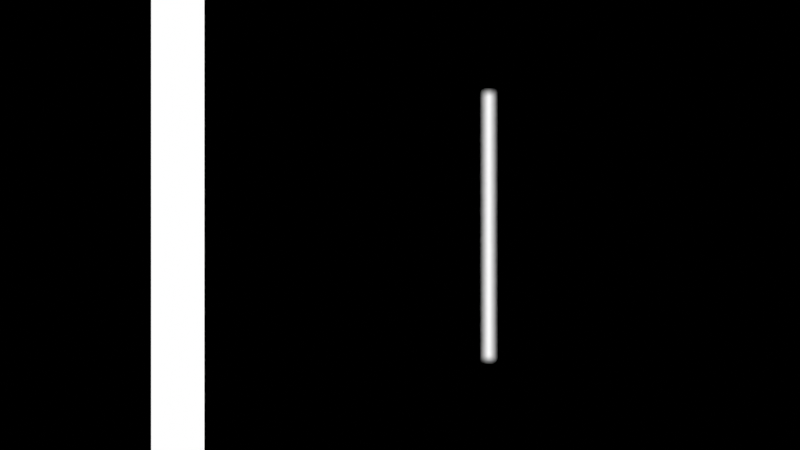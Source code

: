 # Source: ch09_09_dof_small_aperture.blend  (saved by Blender 5.3.31; exported with 4.5.12 LTS)
import bpy
from mathutils import Matrix  # noqa: F401  (used for matrix-valued properties, if any)

bpy.ops.wm.read_factory_settings(use_empty=True)
scene = bpy.context.scene
scene.name = 'SC_DOF'

# ---- materials (node trees are filled in below, after node groups)
mat_ma_near = bpy.data.materials.new('MA_Near')
mat_ma_far = bpy.data.materials.new('MA_Far')

# ---- material node trees
mat_ma_near.use_nodes = True; mat_ma_near.node_tree.nodes.clear()
_N = mat_ma_near.node_tree.nodes; _L = mat_ma_near.node_tree.links
n0 = _N.new('ShaderNodeEmission'); n0.name = 'Emission'; n0.location = (0, 0)
n1 = _N.new('ShaderNodeOutputMaterial'); n1.name = 'Material Output'; n1.location = (0, 0)
_L.new(n0.outputs[0], n1.inputs[0])
n1.is_active_output = True
mat_ma_far.use_nodes = True; mat_ma_far.node_tree.nodes.clear()
_N = mat_ma_far.node_tree.nodes; _L = mat_ma_far.node_tree.links
n0 = _N.new('ShaderNodeEmission'); n0.name = 'Emission'; n0.location = (0, 0)
n1 = _N.new('ShaderNodeOutputMaterial'); n1.name = 'Material Output'; n1.location = (0, 0)
_L.new(n0.outputs[0], n1.inputs[0])
n1.is_active_output = True

# ---- world
world_wo_black = bpy.data.worlds.new('WO_Black'); scene.world = world_wo_black
world_wo_black.use_nodes = True; world_wo_black.node_tree.nodes.clear()
_N = world_wo_black.node_tree.nodes; _L = world_wo_black.node_tree.links
n0 = _N.new('ShaderNodeBackground'); n0.name = 'Background'; n0.location = (-200, 100)
n0.inputs[0].default_value = (0.0, 0.0, 0.0, 1.0)
n1 = _N.new('ShaderNodeOutputWorld'); n1.name = 'World Output'; n1.location = (200, 100)
_L.new(n0.outputs[0], n1.inputs[0])
n1.is_active_output = True

# ---- cameras
cam_cam = bpy.data.cameras.new('CAM')
cam_cam.lens = 200.0
cam_cam.dof.use_dof = True
cam_cam.dof.focus_distance = 5.0
cam_cam.dof.aperture_fstop = 16.0

# ---- meshes
me_me_near = bpy.data.meshes.new('ME_Near')
me_me_near.from_pydata([(0.0, 0.03, -0.9), (0.0, 0.03, 0.9), (0.01148, 0.02772, -0.9), (0.01148, 0.02772, 0.9), (0.02121, 0.02121, -0.9), (0.02121, 0.02121, 0.9), (0.02772, 0.01148, -0.9), (0.02772, 0.01148, 0.9), (0.03, 0.0, -0.9), (0.03, 0.0, 0.9), (0.02772, -0.01148, -0.9), (0.02772, -0.01148, 0.9), (0.02121, -0.02121, -0.9), (0.02121, -0.02121, 0.9), (0.01148, -0.02772, -0.9), (0.01148, -0.02772, 0.9), (0.0, -0.03, -0.9), (0.0, -0.03, 0.9), (-0.01148, -0.02772, -0.9), (-0.01148, -0.02772, 0.9), (-0.02121, -0.02121, -0.9), (-0.02121, -0.02121, 0.9), (-0.02772, -0.01148, -0.9), (-0.02772, -0.01148, 0.9), (-0.03, 0.0, -0.9), (-0.03, 0.0, 0.9), (-0.02772, 0.01148, -0.9), (-0.02772, 0.01148, 0.9), (-0.02121, 0.02121, -0.9), (-0.02121, 0.02121, 0.9), (-0.01148, 0.02772, -0.9), (-0.01148, 0.02772, 0.9)], [], [(0, 1, 3, 2), (2, 3, 5, 4), (4, 5, 7, 6), (6, 7, 9, 8), (8, 9, 11, 10), (10, 11, 13, 12), (12, 13, 15, 14), (14, 15, 17, 16), (16, 17, 19, 18), (18, 19, 21, 20), (20, 21, 23, 22), (22, 23, 25, 24), (24, 25, 27, 26), (26, 27, 29, 28), (3, 1, 31, 29, 27, 25, 23, 21, 19, 17, 15, 13, 11, 9, 7, 5), (28, 29, 31, 30), (30, 31, 1, 0), (0, 2, 4, 6, 8, 10, 12, 14, 16, 18, 20, 22, 24, 26, 28, 30)])
me_me_near.materials.append(mat_ma_near)
me_me_near.update()
me_me_far = bpy.data.meshes.new('ME_Far')
me_me_far.from_pydata([(0.0, 0.03, -0.9), (0.0, 0.03, 0.9), (0.01148, 0.02772, -0.9), (0.01148, 0.02772, 0.9), (0.02121, 0.02121, -0.9), (0.02121, 0.02121, 0.9), (0.02772, 0.01148, -0.9), (0.02772, 0.01148, 0.9), (0.03, 0.0, -0.9), (0.03, 0.0, 0.9), (0.02772, -0.01148, -0.9), (0.02772, -0.01148, 0.9), (0.02121, -0.02121, -0.9), (0.02121, -0.02121, 0.9), (0.01148, -0.02772, -0.9), (0.01148, -0.02772, 0.9), (0.0, -0.03, -0.9), (0.0, -0.03, 0.9), (-0.01148, -0.02772, -0.9), (-0.01148, -0.02772, 0.9), (-0.02121, -0.02121, -0.9), (-0.02121, -0.02121, 0.9), (-0.02772, -0.01148, -0.9), (-0.02772, -0.01148, 0.9), (-0.03, 0.0, -0.9), (-0.03, 0.0, 0.9), (-0.02772, 0.01148, -0.9), (-0.02772, 0.01148, 0.9), (-0.02121, 0.02121, -0.9), (-0.02121, 0.02121, 0.9), (-0.01148, 0.02772, -0.9), (-0.01148, 0.02772, 0.9)], [], [(0, 1, 3, 2), (2, 3, 5, 4), (4, 5, 7, 6), (6, 7, 9, 8), (8, 9, 11, 10), (10, 11, 13, 12), (12, 13, 15, 14), (14, 15, 17, 16), (16, 17, 19, 18), (18, 19, 21, 20), (20, 21, 23, 22), (22, 23, 25, 24), (24, 25, 27, 26), (26, 27, 29, 28), (3, 1, 31, 29, 27, 25, 23, 21, 19, 17, 15, 13, 11, 9, 7, 5), (28, 29, 31, 30), (30, 31, 1, 0), (0, 2, 4, 6, 8, 10, 12, 14, 16, 18, 20, 22, 24, 26, 28, 30)])
me_me_far.materials.append(mat_ma_far)
me_me_far.update()

# ---- objects
ob_near = bpy.data.objects.new('Near', me_me_near)
ob_far = bpy.data.objects.new('Far', me_me_far)
ob_cam = bpy.data.objects.new('CAM', cam_cam)

# ---- transforms, parenting, visibility, modifiers, constraints
ob_near.location = (-0.25, 5.0, 0.9)
ob_far.location = (0.6, 30.0, 0.9)
ob_cam.location = (0.0, 0.0, 0.9)
ob_cam.rotation_euler = (1.571, 0.0, 0.0)

# ---- collection membership
scene.collection.objects.link(ob_near)
scene.collection.objects.link(ob_far)
scene.collection.objects.link(ob_cam)

# ---- scene / render settings (as saved in the file)
scene.camera = ob_cam
scene.frame_start = 1; scene.frame_end = 250; scene.frame_set(1)
scene.render.engine = 'CYCLES'
scene.render.resolution_x = 320
scene.render.resolution_y = 180
scene.render.bake_bias = 0.0
scene.render.bake_samples = 0
scene.render.compositor_device = 'GPU'
scene.cycles.use_denoising = False
scene.cycles.samples = 32
scene.eevee.use_volume_custom_range = False
scene.eevee.fast_gi_thickness_near = 0.1
scene.eevee.fast_gi_thickness_far = 0.0
scene.eevee.ray_tracing_options.screen_trace_thickness = 0.1
scene.view_settings.view_transform = 'Standard'
bpy.context.view_layer.update()
